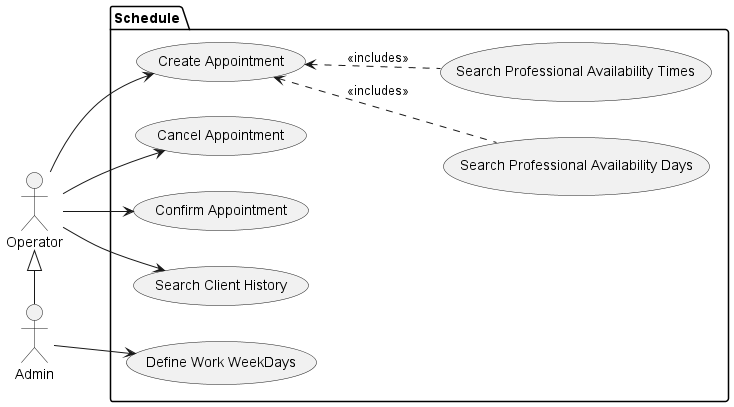

The diagram above was rendered by PlantUML. Its source (embedded in the PNG):
@startuml "Use Cases"
left to right direction
actor Operator as o
actor Admin as a
package Schedule{
  usecase "Create Appointment" as UC1
  usecase "Cancel Appointment" as UC2
  usecase "Confirm Appointment" as UC3
  usecase "Define Work WeekDays" as UC4
  usecase "Search Professional Availability Days" as UC5
  usecase "Search Professional Availability Times" as UC6
  usecase "Search Client History" as UC7
}
o <|-right- a
o --> UC1
o --> UC2
o --> UC3
o --> UC7
a --> UC4
(UC5) .up.> (UC1) : <<includes>>
(UC6) .up.> (UC1) : <<includes>>
@enduml